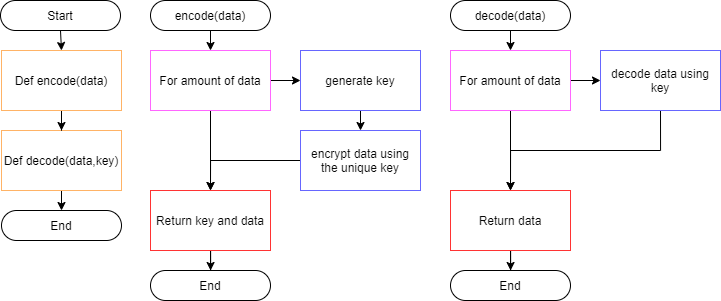

The diagram above was exported from draw.io. Its source (the exported page's mxGraphModel, read from the mxfile embedded in the PNG):
<mxGraphModel dx="1673" dy="978" grid="1" gridSize="10" guides="1" tooltips="1" connect="1" arrows="1" fold="1" page="1" pageScale="1" pageWidth="1169" pageHeight="827" math="0" shadow="0">
  <root>
    <mxCell id="0" />
    <mxCell id="1" parent="0" />
    <mxCell id="pnb9CBRZc2KiEmSBHPYh-22" style="edgeStyle=orthogonalEdgeStyle;rounded=0;orthogonalLoop=1;jettySize=auto;html=1;exitX=0.5;exitY=1;exitDx=0;exitDy=0;entryX=0.5;entryY=0;entryDx=0;entryDy=0;fontColor=#080808;" edge="1" parent="1" source="pnb9CBRZc2KiEmSBHPYh-1" target="pnb9CBRZc2KiEmSBHPYh-6">
      <mxGeometry relative="1" as="geometry" />
    </mxCell>
    <mxCell id="pnb9CBRZc2KiEmSBHPYh-1" value="Start" style="rounded=1;whiteSpace=wrap;html=1;arcSize=50;" vertex="1" parent="1">
      <mxGeometry width="120" height="30" as="geometry" />
    </mxCell>
    <mxCell id="pnb9CBRZc2KiEmSBHPYh-2" value="End" style="rounded=1;whiteSpace=wrap;html=1;arcSize=50;" vertex="1" parent="1">
      <mxGeometry x="1" y="210" width="120" height="30" as="geometry" />
    </mxCell>
    <mxCell id="pnb9CBRZc2KiEmSBHPYh-24" style="edgeStyle=orthogonalEdgeStyle;rounded=0;orthogonalLoop=1;jettySize=auto;html=1;exitX=0.5;exitY=1;exitDx=0;exitDy=0;entryX=0.5;entryY=0;entryDx=0;entryDy=0;fontColor=#080808;" edge="1" parent="1" source="pnb9CBRZc2KiEmSBHPYh-5" target="pnb9CBRZc2KiEmSBHPYh-2">
      <mxGeometry relative="1" as="geometry" />
    </mxCell>
    <mxCell id="pnb9CBRZc2KiEmSBHPYh-5" value="&lt;span&gt;Def decode(data,key)&lt;/span&gt;" style="rounded=0;whiteSpace=wrap;html=1;strokeColor=#FFB366;" vertex="1" parent="1">
      <mxGeometry x="1" y="130" width="120" height="60" as="geometry" />
    </mxCell>
    <mxCell id="pnb9CBRZc2KiEmSBHPYh-23" style="edgeStyle=orthogonalEdgeStyle;rounded=0;orthogonalLoop=1;jettySize=auto;html=1;exitX=0.5;exitY=1;exitDx=0;exitDy=0;fontColor=#080808;" edge="1" parent="1" source="pnb9CBRZc2KiEmSBHPYh-6" target="pnb9CBRZc2KiEmSBHPYh-5">
      <mxGeometry relative="1" as="geometry" />
    </mxCell>
    <mxCell id="pnb9CBRZc2KiEmSBHPYh-6" value="Def&amp;nbsp;encode(data)" style="rounded=0;whiteSpace=wrap;html=1;strokeColor=#FFB366;" vertex="1" parent="1">
      <mxGeometry x="1" y="50" width="120" height="60" as="geometry" />
    </mxCell>
    <mxCell id="pnb9CBRZc2KiEmSBHPYh-16" style="edgeStyle=orthogonalEdgeStyle;rounded=0;orthogonalLoop=1;jettySize=auto;html=1;exitX=0.5;exitY=1;exitDx=0;exitDy=0;entryX=0.5;entryY=0;entryDx=0;entryDy=0;fontColor=#080808;" edge="1" parent="1" source="pnb9CBRZc2KiEmSBHPYh-8" target="pnb9CBRZc2KiEmSBHPYh-14">
      <mxGeometry relative="1" as="geometry" />
    </mxCell>
    <mxCell id="pnb9CBRZc2KiEmSBHPYh-8" value="encode(data)" style="rounded=1;whiteSpace=wrap;html=1;arcSize=50;" vertex="1" parent="1">
      <mxGeometry x="150" width="120" height="30" as="geometry" />
    </mxCell>
    <mxCell id="pnb9CBRZc2KiEmSBHPYh-19" style="edgeStyle=orthogonalEdgeStyle;rounded=0;orthogonalLoop=1;jettySize=auto;html=1;exitX=0.5;exitY=1;exitDx=0;exitDy=0;entryX=0.5;entryY=0;entryDx=0;entryDy=0;fontColor=#080808;" edge="1" parent="1" source="pnb9CBRZc2KiEmSBHPYh-9" target="pnb9CBRZc2KiEmSBHPYh-10">
      <mxGeometry relative="1" as="geometry" />
    </mxCell>
    <mxCell id="pnb9CBRZc2KiEmSBHPYh-9" value="generate key" style="rounded=0;whiteSpace=wrap;html=1;labelBackgroundColor=#FFFFFF;fontColor=#080808;strokeColor=#6666FF;" vertex="1" parent="1">
      <mxGeometry x="300" y="50" width="120" height="60" as="geometry" />
    </mxCell>
    <mxCell id="pnb9CBRZc2KiEmSBHPYh-25" style="edgeStyle=orthogonalEdgeStyle;rounded=0;orthogonalLoop=1;jettySize=auto;html=1;exitX=0;exitY=0.5;exitDx=0;exitDy=0;entryX=0.5;entryY=0;entryDx=0;entryDy=0;fontColor=#080808;" edge="1" parent="1" source="pnb9CBRZc2KiEmSBHPYh-10" target="pnb9CBRZc2KiEmSBHPYh-13">
      <mxGeometry relative="1" as="geometry" />
    </mxCell>
    <mxCell id="pnb9CBRZc2KiEmSBHPYh-10" value="encrypt data using the unique key" style="rounded=0;whiteSpace=wrap;html=1;labelBackgroundColor=#FFFFFF;fontColor=#080808;strokeColor=#6666FF;" vertex="1" parent="1">
      <mxGeometry x="300" y="130" width="120" height="60" as="geometry" />
    </mxCell>
    <mxCell id="pnb9CBRZc2KiEmSBHPYh-12" value="End" style="rounded=1;whiteSpace=wrap;html=1;arcSize=50;" vertex="1" parent="1">
      <mxGeometry x="150" y="270" width="120" height="30" as="geometry" />
    </mxCell>
    <mxCell id="pnb9CBRZc2KiEmSBHPYh-26" style="edgeStyle=orthogonalEdgeStyle;rounded=0;orthogonalLoop=1;jettySize=auto;html=1;exitX=0.5;exitY=1;exitDx=0;exitDy=0;fontColor=#080808;" edge="1" parent="1" source="pnb9CBRZc2KiEmSBHPYh-13" target="pnb9CBRZc2KiEmSBHPYh-12">
      <mxGeometry relative="1" as="geometry" />
    </mxCell>
    <mxCell id="pnb9CBRZc2KiEmSBHPYh-13" value="Return key and data" style="rounded=0;whiteSpace=wrap;html=1;labelBackgroundColor=#FFFFFF;fontColor=#080808;strokeColor=#FF3333;" vertex="1" parent="1">
      <mxGeometry x="150" y="190" width="120" height="60" as="geometry" />
    </mxCell>
    <mxCell id="pnb9CBRZc2KiEmSBHPYh-18" style="edgeStyle=orthogonalEdgeStyle;rounded=0;orthogonalLoop=1;jettySize=auto;html=1;exitX=1;exitY=0.5;exitDx=0;exitDy=0;entryX=0;entryY=0.5;entryDx=0;entryDy=0;fontColor=#080808;" edge="1" parent="1" source="pnb9CBRZc2KiEmSBHPYh-14" target="pnb9CBRZc2KiEmSBHPYh-9">
      <mxGeometry relative="1" as="geometry" />
    </mxCell>
    <mxCell id="pnb9CBRZc2KiEmSBHPYh-20" style="edgeStyle=orthogonalEdgeStyle;rounded=0;orthogonalLoop=1;jettySize=auto;html=1;exitX=0.5;exitY=1;exitDx=0;exitDy=0;entryX=0.5;entryY=0;entryDx=0;entryDy=0;fontColor=#080808;" edge="1" parent="1" source="pnb9CBRZc2KiEmSBHPYh-14" target="pnb9CBRZc2KiEmSBHPYh-13">
      <mxGeometry relative="1" as="geometry" />
    </mxCell>
    <mxCell id="pnb9CBRZc2KiEmSBHPYh-14" value="For amount of data" style="rounded=0;whiteSpace=wrap;html=1;labelBackgroundColor=#FFFFFF;strokeColor=#FF66FF;" vertex="1" parent="1">
      <mxGeometry x="150" y="50" width="120" height="60" as="geometry" />
    </mxCell>
    <mxCell id="pnb9CBRZc2KiEmSBHPYh-27" style="edgeStyle=orthogonalEdgeStyle;rounded=0;orthogonalLoop=1;jettySize=auto;html=1;exitX=0.5;exitY=1;exitDx=0;exitDy=0;entryX=0.5;entryY=0;entryDx=0;entryDy=0;fontColor=#080808;" edge="1" parent="1" source="pnb9CBRZc2KiEmSBHPYh-28" target="pnb9CBRZc2KiEmSBHPYh-38">
      <mxGeometry relative="1" as="geometry" />
    </mxCell>
    <mxCell id="pnb9CBRZc2KiEmSBHPYh-28" value="decode(data)" style="rounded=1;whiteSpace=wrap;html=1;arcSize=50;" vertex="1" parent="1">
      <mxGeometry x="450" width="120" height="30" as="geometry" />
    </mxCell>
    <mxCell id="pnb9CBRZc2KiEmSBHPYh-39" style="edgeStyle=orthogonalEdgeStyle;rounded=0;orthogonalLoop=1;jettySize=auto;html=1;exitX=0.5;exitY=1;exitDx=0;exitDy=0;fontColor=#080808;" edge="1" parent="1" source="pnb9CBRZc2KiEmSBHPYh-30">
      <mxGeometry relative="1" as="geometry">
        <mxPoint x="510" y="190" as="targetPoint" />
      </mxGeometry>
    </mxCell>
    <mxCell id="pnb9CBRZc2KiEmSBHPYh-30" value="decode data using key" style="rounded=0;whiteSpace=wrap;html=1;labelBackgroundColor=#FFFFFF;fontColor=#080808;strokeColor=#6666FF;" vertex="1" parent="1">
      <mxGeometry x="600" y="50" width="120" height="60" as="geometry" />
    </mxCell>
    <mxCell id="pnb9CBRZc2KiEmSBHPYh-33" value="End" style="rounded=1;whiteSpace=wrap;html=1;arcSize=50;" vertex="1" parent="1">
      <mxGeometry x="450" y="270" width="120" height="30" as="geometry" />
    </mxCell>
    <mxCell id="pnb9CBRZc2KiEmSBHPYh-34" style="edgeStyle=orthogonalEdgeStyle;rounded=0;orthogonalLoop=1;jettySize=auto;html=1;exitX=0.5;exitY=1;exitDx=0;exitDy=0;fontColor=#080808;" edge="1" parent="1" source="pnb9CBRZc2KiEmSBHPYh-35" target="pnb9CBRZc2KiEmSBHPYh-33">
      <mxGeometry relative="1" as="geometry" />
    </mxCell>
    <mxCell id="pnb9CBRZc2KiEmSBHPYh-35" value="Return data" style="rounded=0;whiteSpace=wrap;html=1;labelBackgroundColor=#FFFFFF;fontColor=#080808;strokeColor=#FF3333;" vertex="1" parent="1">
      <mxGeometry x="450" y="190" width="120" height="60" as="geometry" />
    </mxCell>
    <mxCell id="pnb9CBRZc2KiEmSBHPYh-36" style="edgeStyle=orthogonalEdgeStyle;rounded=0;orthogonalLoop=1;jettySize=auto;html=1;exitX=1;exitY=0.5;exitDx=0;exitDy=0;entryX=0;entryY=0.5;entryDx=0;entryDy=0;fontColor=#080808;" edge="1" parent="1" source="pnb9CBRZc2KiEmSBHPYh-38" target="pnb9CBRZc2KiEmSBHPYh-30">
      <mxGeometry relative="1" as="geometry" />
    </mxCell>
    <mxCell id="pnb9CBRZc2KiEmSBHPYh-37" style="edgeStyle=orthogonalEdgeStyle;rounded=0;orthogonalLoop=1;jettySize=auto;html=1;exitX=0.5;exitY=1;exitDx=0;exitDy=0;entryX=0.5;entryY=0;entryDx=0;entryDy=0;fontColor=#080808;" edge="1" parent="1" source="pnb9CBRZc2KiEmSBHPYh-38" target="pnb9CBRZc2KiEmSBHPYh-35">
      <mxGeometry relative="1" as="geometry" />
    </mxCell>
    <mxCell id="pnb9CBRZc2KiEmSBHPYh-38" value="For amount of data" style="rounded=0;whiteSpace=wrap;html=1;labelBackgroundColor=#FFFFFF;strokeColor=#FF66FF;" vertex="1" parent="1">
      <mxGeometry x="450" y="50" width="120" height="60" as="geometry" />
    </mxCell>
  </root>
</mxGraphModel>